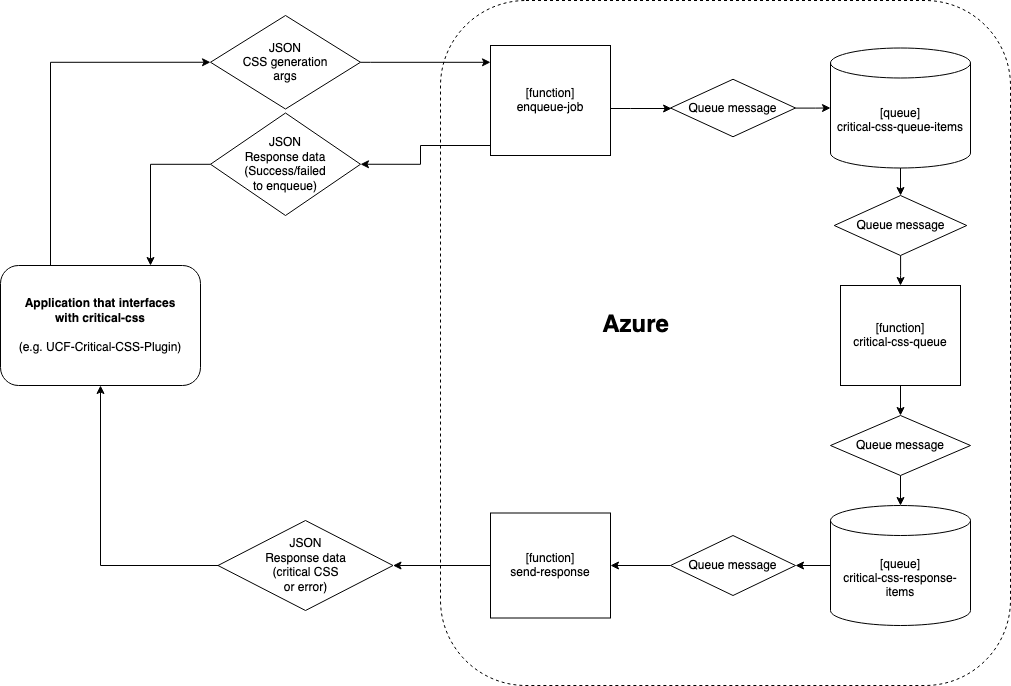

The diagram above was exported from draw.io. Its source (the exported page's mxGraphModel, read from the mxfile embedded in the PNG):
<mxGraphModel dx="1298" dy="1140" grid="1" gridSize="10" guides="1" tooltips="1" connect="1" arrows="1" fold="1" page="1" pageScale="1" pageWidth="1600" pageHeight="900" math="0" shadow="0">
  <root>
    <mxCell id="0" />
    <mxCell id="1" parent="0" />
    <mxCell id="ApmWqTdsbDOBlI28GvQA-55" value="" style="rounded=1;whiteSpace=wrap;html=1;dashed=1;" vertex="1" parent="1">
      <mxGeometry x="490" y="15" width="570" height="685" as="geometry" />
    </mxCell>
    <mxCell id="ApmWqTdsbDOBlI28GvQA-49" value="" style="edgeStyle=orthogonalEdgeStyle;rounded=0;orthogonalLoop=1;jettySize=auto;html=1;entryX=0;entryY=0.5;entryDx=0;entryDy=0;" edge="1" parent="1" source="ApmWqTdsbDOBlI28GvQA-1" target="ApmWqTdsbDOBlI28GvQA-3">
      <mxGeometry relative="1" as="geometry">
        <mxPoint x="180" y="50" as="targetPoint" />
        <Array as="points">
          <mxPoint x="100" y="77" />
        </Array>
      </mxGeometry>
    </mxCell>
    <mxCell id="ApmWqTdsbDOBlI28GvQA-1" value="&lt;div&gt;&lt;b&gt;Application that interfaces&lt;/b&gt;&lt;/div&gt;&lt;div&gt;&lt;b&gt;with critical-css&lt;/b&gt;&lt;/div&gt;&lt;div&gt;&lt;br&gt;&lt;/div&gt;&lt;div&gt;(e.g. UCF-Critical-CSS-Plugin)&lt;br&gt;&lt;/div&gt;" style="rounded=1;whiteSpace=wrap;html=1;" vertex="1" parent="1">
      <mxGeometry x="50" y="280" width="200" height="120" as="geometry" />
    </mxCell>
    <mxCell id="ApmWqTdsbDOBlI28GvQA-57" value="" style="edgeStyle=orthogonalEdgeStyle;rounded=0;orthogonalLoop=1;jettySize=auto;html=1;" edge="1" parent="1" source="ApmWqTdsbDOBlI28GvQA-3" target="ApmWqTdsbDOBlI28GvQA-7">
      <mxGeometry relative="1" as="geometry">
        <Array as="points">
          <mxPoint x="420" y="77" />
          <mxPoint x="420" y="77" />
        </Array>
      </mxGeometry>
    </mxCell>
    <mxCell id="ApmWqTdsbDOBlI28GvQA-3" value="&lt;div&gt;JSON&lt;/div&gt;&lt;div&gt;CSS generation&lt;/div&gt;&lt;div&gt;args&lt;br&gt;&lt;/div&gt;" style="rhombus;whiteSpace=wrap;html=1;rounded=0;" vertex="1" parent="1">
      <mxGeometry x="260" y="30" width="150" height="93.5" as="geometry" />
    </mxCell>
    <mxCell id="ApmWqTdsbDOBlI28GvQA-23" value="" style="edgeStyle=orthogonalEdgeStyle;rounded=0;orthogonalLoop=1;jettySize=auto;html=1;" edge="1" parent="1" source="ApmWqTdsbDOBlI28GvQA-7" target="ApmWqTdsbDOBlI28GvQA-22">
      <mxGeometry relative="1" as="geometry">
        <Array as="points">
          <mxPoint x="680" y="123" />
          <mxPoint x="680" y="123" />
        </Array>
      </mxGeometry>
    </mxCell>
    <mxCell id="ApmWqTdsbDOBlI28GvQA-41" value="" style="edgeStyle=orthogonalEdgeStyle;rounded=0;orthogonalLoop=1;jettySize=auto;html=1;entryX=1;entryY=0.5;entryDx=0;entryDy=0;" edge="1" parent="1" source="ApmWqTdsbDOBlI28GvQA-7" target="ApmWqTdsbDOBlI28GvQA-11">
      <mxGeometry relative="1" as="geometry">
        <Array as="points">
          <mxPoint x="470" y="160" />
          <mxPoint x="470" y="179" />
        </Array>
      </mxGeometry>
    </mxCell>
    <mxCell id="ApmWqTdsbDOBlI28GvQA-7" value="&lt;div&gt;[function]&lt;/div&gt;&lt;div&gt;enqueue-job&lt;/div&gt;" style="rounded=0;whiteSpace=wrap;html=1;" vertex="1" parent="1">
      <mxGeometry x="540" y="60" width="120" height="110" as="geometry" />
    </mxCell>
    <mxCell id="ApmWqTdsbDOBlI28GvQA-43" value="" style="edgeStyle=orthogonalEdgeStyle;rounded=0;orthogonalLoop=1;jettySize=auto;html=1;" edge="1" parent="1" source="ApmWqTdsbDOBlI28GvQA-11" target="ApmWqTdsbDOBlI28GvQA-1">
      <mxGeometry relative="1" as="geometry">
        <Array as="points">
          <mxPoint x="200" y="179" />
        </Array>
      </mxGeometry>
    </mxCell>
    <mxCell id="ApmWqTdsbDOBlI28GvQA-11" value="&lt;div&gt;JSON&lt;/div&gt;&lt;div&gt;Response data&lt;br&gt;&lt;/div&gt;&lt;div&gt;(Success/failed&lt;/div&gt;&lt;div&gt;to enqueue)&lt;br&gt;&lt;/div&gt;" style="rhombus;whiteSpace=wrap;html=1;rounded=0;" vertex="1" parent="1">
      <mxGeometry x="260" y="127.5" width="150" height="102.5" as="geometry" />
    </mxCell>
    <mxCell id="ApmWqTdsbDOBlI28GvQA-26" value="" style="edgeStyle=orthogonalEdgeStyle;rounded=0;orthogonalLoop=1;jettySize=auto;html=1;" edge="1" parent="1" source="ApmWqTdsbDOBlI28GvQA-13" target="ApmWqTdsbDOBlI28GvQA-25">
      <mxGeometry relative="1" as="geometry" />
    </mxCell>
    <mxCell id="ApmWqTdsbDOBlI28GvQA-13" value="&lt;div&gt;[queue]&lt;/div&gt;&lt;div&gt;critical-css-queue-items&lt;br&gt;&lt;/div&gt;" style="shape=cylinder3;whiteSpace=wrap;html=1;boundedLbl=1;backgroundOutline=1;size=15;rounded=1;" vertex="1" parent="1">
      <mxGeometry x="880" y="62.5" width="140" height="120" as="geometry" />
    </mxCell>
    <mxCell id="ApmWqTdsbDOBlI28GvQA-33" value="" style="edgeStyle=orthogonalEdgeStyle;rounded=0;orthogonalLoop=1;jettySize=auto;html=1;" edge="1" parent="1" source="ApmWqTdsbDOBlI28GvQA-16" target="ApmWqTdsbDOBlI28GvQA-32">
      <mxGeometry relative="1" as="geometry" />
    </mxCell>
    <mxCell id="ApmWqTdsbDOBlI28GvQA-16" value="&lt;div&gt;[function]&lt;/div&gt;&lt;div&gt;critical-css-queue&lt;br&gt;&lt;/div&gt;" style="whiteSpace=wrap;html=1;rounded=0;" vertex="1" parent="1">
      <mxGeometry x="890" y="300" width="120" height="100" as="geometry" />
    </mxCell>
    <mxCell id="ApmWqTdsbDOBlI28GvQA-29" value="" style="edgeStyle=orthogonalEdgeStyle;rounded=0;orthogonalLoop=1;jettySize=auto;html=1;" edge="1" parent="1" source="ApmWqTdsbDOBlI28GvQA-20" target="ApmWqTdsbDOBlI28GvQA-28">
      <mxGeometry relative="1" as="geometry" />
    </mxCell>
    <mxCell id="ApmWqTdsbDOBlI28GvQA-20" value="&lt;div&gt;[queue]&lt;/div&gt;&lt;div&gt;critical-css-response-items&lt;br&gt;&lt;/div&gt;" style="shape=cylinder3;whiteSpace=wrap;html=1;boundedLbl=1;backgroundOutline=1;size=15;rounded=1;" vertex="1" parent="1">
      <mxGeometry x="880" y="520" width="140" height="120" as="geometry" />
    </mxCell>
    <mxCell id="ApmWqTdsbDOBlI28GvQA-24" value="" style="edgeStyle=orthogonalEdgeStyle;rounded=0;orthogonalLoop=1;jettySize=auto;html=1;" edge="1" parent="1" source="ApmWqTdsbDOBlI28GvQA-22" target="ApmWqTdsbDOBlI28GvQA-13">
      <mxGeometry relative="1" as="geometry" />
    </mxCell>
    <mxCell id="ApmWqTdsbDOBlI28GvQA-22" value="&lt;div&gt;Queue message&lt;/div&gt;" style="rhombus;whiteSpace=wrap;html=1;rounded=0;" vertex="1" parent="1">
      <mxGeometry x="720" y="93.75" width="125" height="57.5" as="geometry" />
    </mxCell>
    <mxCell id="ApmWqTdsbDOBlI28GvQA-27" value="" style="edgeStyle=orthogonalEdgeStyle;rounded=0;orthogonalLoop=1;jettySize=auto;html=1;" edge="1" parent="1" source="ApmWqTdsbDOBlI28GvQA-25" target="ApmWqTdsbDOBlI28GvQA-16">
      <mxGeometry relative="1" as="geometry" />
    </mxCell>
    <mxCell id="ApmWqTdsbDOBlI28GvQA-25" value="&lt;div&gt;Queue message&lt;/div&gt;" style="rhombus;whiteSpace=wrap;html=1;rounded=0;" vertex="1" parent="1">
      <mxGeometry x="883.75" y="210" width="132.5" height="60" as="geometry" />
    </mxCell>
    <mxCell id="ApmWqTdsbDOBlI28GvQA-31" value="" style="edgeStyle=orthogonalEdgeStyle;rounded=0;orthogonalLoop=1;jettySize=auto;html=1;" edge="1" parent="1" source="ApmWqTdsbDOBlI28GvQA-28" target="ApmWqTdsbDOBlI28GvQA-30">
      <mxGeometry relative="1" as="geometry" />
    </mxCell>
    <mxCell id="ApmWqTdsbDOBlI28GvQA-28" value="&lt;div&gt;Queue message&lt;/div&gt;" style="rhombus;whiteSpace=wrap;html=1;rounded=0;" vertex="1" parent="1">
      <mxGeometry x="720" y="550" width="125" height="60" as="geometry" />
    </mxCell>
    <mxCell id="ApmWqTdsbDOBlI28GvQA-45" value="" style="edgeStyle=orthogonalEdgeStyle;rounded=0;orthogonalLoop=1;jettySize=auto;html=1;" edge="1" parent="1" source="ApmWqTdsbDOBlI28GvQA-30" target="ApmWqTdsbDOBlI28GvQA-44">
      <mxGeometry relative="1" as="geometry" />
    </mxCell>
    <mxCell id="ApmWqTdsbDOBlI28GvQA-30" value="&lt;div&gt;[function]&lt;/div&gt;&lt;div&gt;send-response&lt;br&gt;&lt;/div&gt;" style="whiteSpace=wrap;html=1;rounded=0;" vertex="1" parent="1">
      <mxGeometry x="540" y="527.5" width="120" height="105" as="geometry" />
    </mxCell>
    <mxCell id="ApmWqTdsbDOBlI28GvQA-34" value="" style="edgeStyle=orthogonalEdgeStyle;rounded=0;orthogonalLoop=1;jettySize=auto;html=1;" edge="1" parent="1" source="ApmWqTdsbDOBlI28GvQA-32" target="ApmWqTdsbDOBlI28GvQA-20">
      <mxGeometry relative="1" as="geometry" />
    </mxCell>
    <mxCell id="ApmWqTdsbDOBlI28GvQA-32" value="Queue message" style="rhombus;whiteSpace=wrap;html=1;rounded=0;" vertex="1" parent="1">
      <mxGeometry x="880" y="430" width="140" height="60" as="geometry" />
    </mxCell>
    <mxCell id="ApmWqTdsbDOBlI28GvQA-53" value="" style="edgeStyle=orthogonalEdgeStyle;rounded=0;orthogonalLoop=1;jettySize=auto;html=1;entryX=0.5;entryY=1;entryDx=0;entryDy=0;" edge="1" parent="1" source="ApmWqTdsbDOBlI28GvQA-44" target="ApmWqTdsbDOBlI28GvQA-1">
      <mxGeometry relative="1" as="geometry">
        <mxPoint x="80" y="420" as="targetPoint" />
        <Array as="points">
          <mxPoint x="150" y="580" />
        </Array>
      </mxGeometry>
    </mxCell>
    <mxCell id="ApmWqTdsbDOBlI28GvQA-44" value="&lt;div&gt;JSON&lt;/div&gt;&lt;div&gt;Response data&lt;/div&gt;&lt;div&gt;(critical CSS&lt;/div&gt;&lt;div&gt;or error)&lt;br&gt;&lt;/div&gt;" style="rhombus;whiteSpace=wrap;html=1;rounded=0;" vertex="1" parent="1">
      <mxGeometry x="267.5" y="535" width="175" height="90" as="geometry" />
    </mxCell>
    <mxCell id="ApmWqTdsbDOBlI28GvQA-56" value="&lt;font style=&quot;font-size: 24px&quot;&gt;&lt;b&gt;Azure&lt;/b&gt;&lt;/font&gt;" style="text;html=1;resizable=0;autosize=1;align=center;verticalAlign=middle;points=[];fillColor=none;strokeColor=none;rounded=0;dashed=1;" vertex="1" parent="1">
      <mxGeometry x="645" y="330" width="80" height="20" as="geometry" />
    </mxCell>
  </root>
</mxGraphModel>